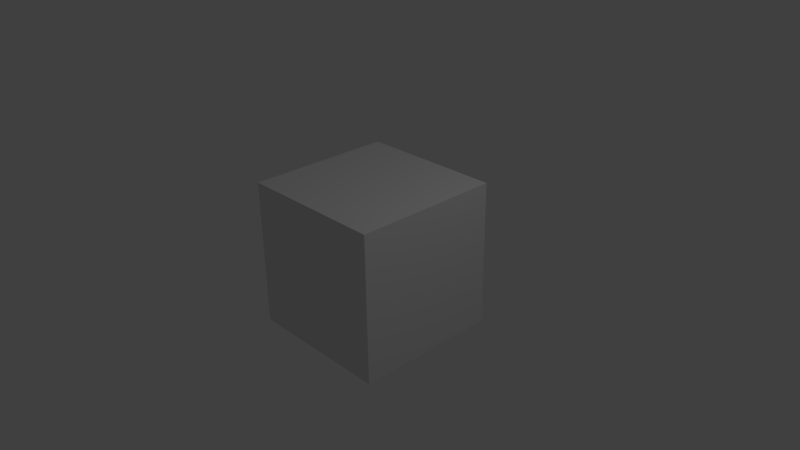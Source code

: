 # Source: block.blend  (saved by Blender 2.76.0; exported with 4.5.12 LTS)
import bpy
from mathutils import Matrix  # noqa: F401  (used for matrix-valued properties, if any)

bpy.ops.wm.read_factory_settings(use_empty=True)
scene = bpy.context.scene
scene.name = 'Scene'

# ---- collections
col_collection_1 = bpy.data.collections.new('Collection 1'); scene.collection.children.link(col_collection_1)

# ---- materials (node trees are filled in below, after node groups)
mat_material = bpy.data.materials.new('Material')
mat_material.alpha_threshold = 0.0
mat_material.use_transparent_shadow = False
mat_material.roughness = 0.5
mat_material.line_color = (0.0, 0.0, 0.0, 1.0)

# ---- material node trees

# ---- world
world_world = bpy.data.worlds.new('World'); scene.world = world_world
world_world.color = (0.05088, 0.05088, 0.05088)
world_world.use_sun_shadow = False
world_world.sun_shadow_jitter_overblur = 0.0
world_world.cycles.sampling_method = 'MANUAL'
world_world.cycles.sample_map_resolution = 256

# ---- cameras
cam_camera = bpy.data.cameras.new('Camera')
cam_camera.clip_end = 100.0
cam_camera.lens = 35.0
cam_camera.sensor_width = 32.0
cam_camera.sensor_height = 18.0
cam_camera.ortho_scale = 7.314
cam_camera.dof.focus_distance = 0.0
cam_camera.dof.aperture_fstop = 128.0

# ---- lights
light_lamp = bpy.data.lights.new('Lamp', 'POINT')
light_lamp.transmission_factor = 0.0
light_lamp.cutoff_distance = 30.0
light_lamp.energy = 100.0
light_lamp.shadow_buffer_clip_start = 1.001
light_lamp.shadow_soft_size = 0.1
light_lamp.shadow_maximum_resolution = 0.006
light_lamp.use_absolute_resolution = True
light_lamp.cycles.use_multiple_importance_sampling = False

# ---- meshes
me_cube = bpy.data.meshes.new('Cube')
me_cube.from_pydata([(1.0, 1.0, -1.0), (1.0, -1.0, -1.0), (-1.0, -1.0, -1.0), (-1.0, 1.0, -1.0), (1.0, 1.0, 1.0), (1.0, -1.0, 1.0), (-1.0, -1.0, 1.0), (-1.0, 1.0, 1.0)], [], [(0, 1, 2, 3), (4, 7, 6, 5), (0, 4, 5, 1), (1, 5, 6, 2), (2, 6, 7, 3), (4, 0, 3, 7)])
me_cube.materials.append(mat_material)
me_cube.use_remesh_preserve_volume = False
me_cube.use_remesh_preserve_attributes = False
me_cube.use_mirror_vertex_groups = False
me_cube.update()

# ---- objects
ob_cube = bpy.data.objects.new('Cube', me_cube)
ob_lamp = bpy.data.objects.new('Lamp', light_lamp)
ob_camera = bpy.data.objects.new('Camera', cam_camera)

# ---- transforms, parenting, visibility, modifiers, constraints
ob_cube.location = (0.0, 0.0, 0.0)
ob_cube.lock_rotations_4d = False
ob_cube.empty_display_type = 'ARROWS'
ob_cube.lineart.crease_threshold = 0.0
ob_lamp.location = (4.076, 1.005, 5.904)
ob_lamp.rotation_euler = (0.6503, 0.05522, 1.866)
ob_lamp.lock_rotations_4d = False
ob_lamp.empty_display_type = 'ARROWS'
ob_lamp.color = (0.0, 0.0, 0.0, 0.0)
ob_lamp.lineart.crease_threshold = 0.0
ob_camera.location = (7.481, -6.508, 5.344)
ob_camera.rotation_euler = (1.109, 0.01082, 0.8149)
ob_camera.lock_rotations_4d = False
ob_camera.empty_display_type = 'ARROWS'
ob_camera.color = (0.0, 0.0, 0.0, 0.0)
ob_camera.display_type = 'WIRE'
ob_camera.lineart.crease_threshold = 0.0

# ---- collection membership
col_collection_1.objects.link(ob_cube)
col_collection_1.objects.link(ob_lamp)
col_collection_1.objects.link(ob_camera)

# ---- scene / render settings (as saved in the file)
scene.camera = ob_camera
scene.frame_start = 1; scene.frame_end = 250; scene.frame_set(1)
scene.render.engine = 'BLENDER_EEVEE_NEXT'
scene.render.resolution_percentage = 50
scene.render.dither_intensity = 0.0
scene.cycles.use_denoising = False
scene.cycles.samples = 10
scene.cycles.sampling_pattern = 'TABULATED_SOBOL'
scene.cycles.light_sampling_threshold = 0.0
scene.cycles.use_adaptive_sampling = False
scene.cycles.use_light_tree = False
scene.cycles.blur_glossy = 0.0
scene.cycles.pixel_filter_type = 'GAUSSIAN'
scene.cycles.sample_clamp_indirect = 0.0
scene.view_settings.view_transform = 'Standard'
bpy.context.view_layer.update()
